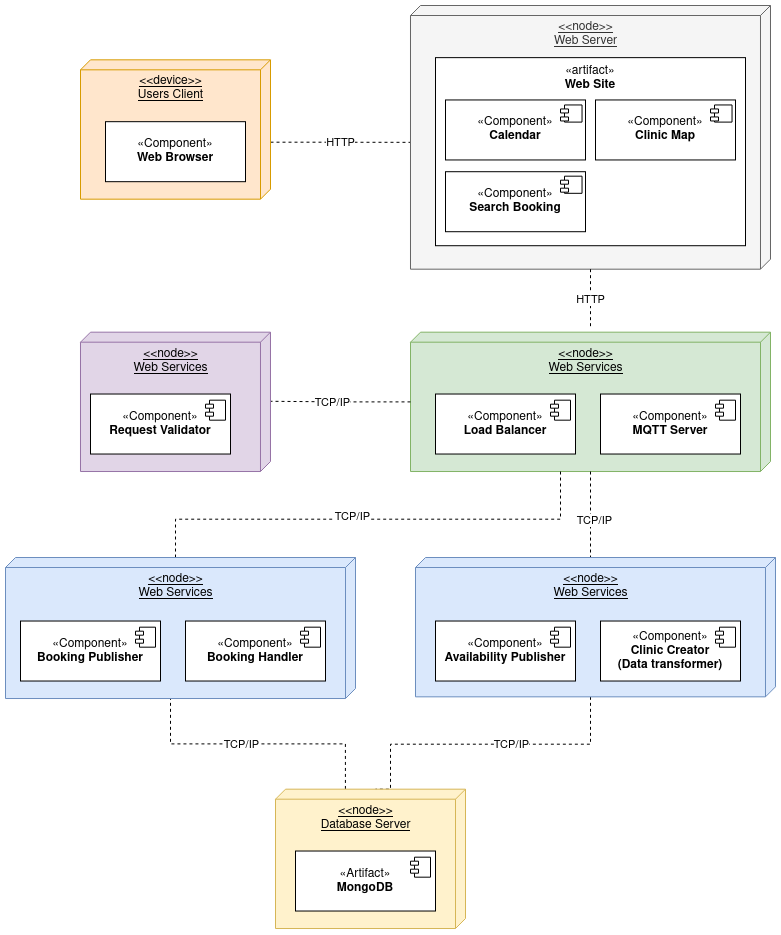

The diagram above was exported from draw.io. Its source (the exported page's mxGraphModel, read from the mxfile embedded in the PNG):
<mxGraphModel dx="5018" dy="1123" grid="1" gridSize="10" guides="1" tooltips="1" connect="1" arrows="1" fold="1" page="1" pageScale="1" pageWidth="850" pageHeight="1100" math="0" shadow="0">
  <root>
    <mxCell id="6CizeFvckd-ekuXg-YFC-0" />
    <mxCell id="6CizeFvckd-ekuXg-YFC-1" parent="6CizeFvckd-ekuXg-YFC-0" />
    <mxCell id="6CizeFvckd-ekuXg-YFC-10" value="" style="group;align=center;" parent="6CizeFvckd-ekuXg-YFC-1" connectable="0" vertex="1">
      <mxGeometry x="-3030" y="50" width="440" height="385" as="geometry" />
    </mxCell>
    <mxCell id="6CizeFvckd-ekuXg-YFC-11" value="&lt;p style=&quot;margin:0px;margin-top:6px;text-align:center;&quot;&gt;&lt;span style=&quot;color: rgb(0, 0, 0);&quot;&gt;«node»&lt;/span&gt;&lt;br style=&quot;color: rgb(0, 0, 0);&quot;&gt;&lt;font color=&quot;#000000&quot;&gt;&lt;b&gt;Web Server&lt;br&gt;&lt;/b&gt;&lt;/font&gt;&lt;/p&gt;&lt;hr&gt;&lt;p style=&quot;margin:0px;margin-left:8px;&quot;&gt;&lt;br&gt;&lt;br&gt;&lt;/p&gt;" style="align=center;overflow=fill;html=1;dropTarget=0;container=0;fillColor=#f5f5f5;strokeColor=#666666;fontColor=#333333;" parent="6CizeFvckd-ekuXg-YFC-10" vertex="1">
      <mxGeometry width="440" height="330" as="geometry" />
    </mxCell>
    <mxCell id="bbja_KwRrfvHS-TWsSLj-20" value="«artifact»&lt;br&gt;&lt;b&gt;Web Site&lt;br&gt;&lt;/b&gt;" style="html=1;dropTarget=0;whiteSpace=wrap;container=0;verticalAlign=top;" parent="6CizeFvckd-ekuXg-YFC-10" vertex="1">
      <mxGeometry x="40" y="65.65" width="350" height="240.5" as="geometry" />
    </mxCell>
    <mxCell id="6CizeFvckd-ekuXg-YFC-14" value="«Component»&lt;br&gt;&lt;b&gt;Clinics Map&lt;/b&gt;" style="html=1;dropTarget=0;whiteSpace=wrap;container=0;" parent="6CizeFvckd-ekuXg-YFC-10" vertex="1">
      <mxGeometry x="219.25" y="115.65" width="140" height="70" as="geometry" />
    </mxCell>
    <mxCell id="6CizeFvckd-ekuXg-YFC-15" value="" style="shape=module;jettyWidth=8;jettyHeight=4;container=0;" parent="6CizeFvckd-ekuXg-YFC-10" vertex="1">
      <mxGeometry x="330.17307692307713" y="122.65" width="21.538461538461537" height="20" as="geometry">
        <mxPoint x="-27" y="7" as="offset" />
      </mxGeometry>
    </mxCell>
    <mxCell id="6CizeFvckd-ekuXg-YFC-16" value="«Component»&lt;br&gt;&lt;b&gt;Calendar&lt;br&gt;&lt;/b&gt;" style="html=1;dropTarget=0;whiteSpace=wrap;container=0;" parent="6CizeFvckd-ekuXg-YFC-10" vertex="1">
      <mxGeometry x="50" y="115.65" width="140" height="70" as="geometry" />
    </mxCell>
    <mxCell id="6CizeFvckd-ekuXg-YFC-17" value="" style="shape=module;jettyWidth=8;jettyHeight=4;container=0;" parent="6CizeFvckd-ekuXg-YFC-10" vertex="1">
      <mxGeometry x="160.92307692307713" y="122.65" width="21.538461538461537" height="20" as="geometry">
        <mxPoint x="-27" y="7" as="offset" />
      </mxGeometry>
    </mxCell>
    <mxCell id="6CizeFvckd-ekuXg-YFC-18" value="«Component»&lt;br&gt;&lt;b&gt;Search booking&lt;br&gt;&lt;/b&gt;" style="html=1;dropTarget=0;whiteSpace=wrap;container=0;" parent="6CizeFvckd-ekuXg-YFC-10" vertex="1">
      <mxGeometry x="50" y="220" width="140" height="70" as="geometry" />
    </mxCell>
    <mxCell id="6CizeFvckd-ekuXg-YFC-19" value="" style="shape=component;jettyWidth=8;jettyHeight=4;container=0;" parent="6CizeFvckd-ekuXg-YFC-10" vertex="1">
      <mxGeometry x="161" y="232.65" width="20" height="20" as="geometry">
        <mxPoint x="-24" y="4" as="offset" />
      </mxGeometry>
    </mxCell>
    <mxCell id="6CizeFvckd-ekuXg-YFC-38" value="" style="group" parent="6CizeFvckd-ekuXg-YFC-1" connectable="0" vertex="1">
      <mxGeometry x="-2900" y="680" width="320" height="169" as="geometry" />
    </mxCell>
    <mxCell id="6CizeFvckd-ekuXg-YFC-39" value="" style="group;fillColor=#ffff88;strokeColor=#36393d;container=0;" parent="6CizeFvckd-ekuXg-YFC-38" connectable="0" vertex="1">
      <mxGeometry width="320" height="160" as="geometry" />
    </mxCell>
    <mxCell id="6CizeFvckd-ekuXg-YFC-40" value="&lt;p style=&quot;margin:0px;margin-top:6px;text-align:center;&quot;&gt;&lt;span style=&quot;color: rgb(0, 0, 0);&quot;&gt;«node»&lt;/span&gt;&lt;br style=&quot;color: rgb(0, 0, 0);&quot;&gt;&lt;font color=&quot;#000000&quot;&gt;&lt;b&gt;Web Services&lt;br&gt;&lt;/b&gt;&lt;/font&gt;&lt;/p&gt;&lt;hr&gt;&lt;p style=&quot;margin:0px;margin-left:8px;&quot;&gt;&lt;br&gt;&lt;/p&gt;" style="align=left;overflow=fill;html=1;dropTarget=0;container=0;fillColor=#fff2cc;strokeColor=#d6b656;" parent="6CizeFvckd-ekuXg-YFC-38" vertex="1">
      <mxGeometry width="320" height="160" as="geometry" />
    </mxCell>
    <mxCell id="6CizeFvckd-ekuXg-YFC-42" value="«component»&lt;br&gt;&lt;b&gt;Availability Publisher&lt;/b&gt;" style="html=1;dropTarget=0;whiteSpace=wrap;container=0;" parent="6CizeFvckd-ekuXg-YFC-38" vertex="1">
      <mxGeometry x="20" y="67" width="130" height="70" as="geometry" />
    </mxCell>
    <mxCell id="6CizeFvckd-ekuXg-YFC-43" value="" style="shape=module;jettyWidth=8;jettyHeight=4;container=0;" parent="6CizeFvckd-ekuXg-YFC-38" vertex="1">
      <mxGeometry x="123" y="74" width="20" height="20" as="geometry">
        <mxPoint x="-27" y="7" as="offset" />
      </mxGeometry>
    </mxCell>
    <mxCell id="6CizeFvckd-ekuXg-YFC-46" value="«component»&lt;br&gt;&lt;b&gt;Clinic Creator&lt;br&gt;(Data Transformer)&lt;/b&gt;" style="html=1;dropTarget=0;whiteSpace=wrap;container=0;" parent="6CizeFvckd-ekuXg-YFC-38" vertex="1">
      <mxGeometry x="170" y="67" width="130" height="70" as="geometry" />
    </mxCell>
    <mxCell id="6CizeFvckd-ekuXg-YFC-47" value="" style="shape=module;jettyWidth=8;jettyHeight=4;container=0;" parent="6CizeFvckd-ekuXg-YFC-38" vertex="1">
      <mxGeometry x="273" y="74" width="20" height="20" as="geometry">
        <mxPoint x="-27" y="7" as="offset" />
      </mxGeometry>
    </mxCell>
    <mxCell id="WgcJNCM08FCDSJm1H_7E-3" value="" style="group;" parent="6CizeFvckd-ekuXg-YFC-1" connectable="0" vertex="1">
      <mxGeometry x="-3380" y="140" width="190" height="169" as="geometry" />
    </mxCell>
    <mxCell id="WgcJNCM08FCDSJm1H_7E-4" value="&lt;p style=&quot;margin:0px;margin-top:6px;text-align:center;&quot;&gt;&lt;span style=&quot;color: rgb(0, 0, 0);&quot;&gt;«device»&lt;/span&gt;&lt;br style=&quot;color: rgb(0, 0, 0);&quot;&gt;&lt;font color=&quot;#000000&quot;&gt;&lt;b&gt;Users Client&lt;br&gt;&lt;/b&gt;&lt;/font&gt;&lt;/p&gt;&lt;hr&gt;&lt;p style=&quot;margin:0px;margin-left:8px;&quot;&gt;&lt;br&gt;&lt;/p&gt;" style="align=left;overflow=fill;html=1;dropTarget=0;container=0;fillColor=#e1d5e7;strokeColor=#9673a6;" parent="WgcJNCM08FCDSJm1H_7E-3" vertex="1">
      <mxGeometry width="190" height="160" as="geometry" />
    </mxCell>
    <mxCell id="WgcJNCM08FCDSJm1H_7E-8" value="«component»&lt;br&gt;&lt;b&gt;Web Browser&lt;br&gt;&lt;/b&gt;" style="html=1;dropTarget=0;whiteSpace=wrap;container=0;" parent="WgcJNCM08FCDSJm1H_7E-3" vertex="1">
      <mxGeometry x="30" y="60" width="130" height="70" as="geometry" />
    </mxCell>
    <mxCell id="bbja_KwRrfvHS-TWsSLj-23" style="edgeStyle=orthogonalEdgeStyle;rounded=0;orthogonalLoop=1;jettySize=auto;html=1;entryX=0;entryY=0.521;entryDx=0;entryDy=0;entryPerimeter=0;dashed=1;endArrow=none;endFill=0;exitX=1;exitY=0.5;exitDx=0;exitDy=0;" parent="6CizeFvckd-ekuXg-YFC-1" source="WgcJNCM08FCDSJm1H_7E-4" target="6CizeFvckd-ekuXg-YFC-11" edge="1">
      <mxGeometry relative="1" as="geometry">
        <Array as="points">
          <mxPoint x="-3190" y="220" />
          <mxPoint x="-3030" y="220" />
        </Array>
      </mxGeometry>
    </mxCell>
    <mxCell id="HoMZ6s7bWofVHzfLjV0T-17" value="HTTP" style="edgeLabel;html=1;align=center;verticalAlign=middle;resizable=0;points=[];" parent="bbja_KwRrfvHS-TWsSLj-23" connectable="0" vertex="1">
      <mxGeometry x="0.1657" y="2" relative="1" as="geometry">
        <mxPoint as="offset" />
      </mxGeometry>
    </mxCell>
    <mxCell id="hqtTqn0HLKsa-e5yccs2-10" style="edgeStyle=orthogonalEdgeStyle;rounded=0;orthogonalLoop=1;jettySize=auto;html=1;dashed=1;endArrow=none;endFill=0;entryX=0.5;entryY=0;entryDx=0;entryDy=0;" parent="6CizeFvckd-ekuXg-YFC-1" target="HoMZ6s7bWofVHzfLjV0T-1" edge="1">
      <mxGeometry relative="1" as="geometry">
        <mxPoint x="-2750" y="390" as="sourcePoint" />
        <mxPoint x="-2498.85" y="214.4749999999999" as="targetPoint" />
        <Array as="points">
          <mxPoint x="-2750" y="380" />
        </Array>
      </mxGeometry>
    </mxCell>
    <mxCell id="HoMZ6s7bWofVHzfLjV0T-18" value="HTTP" style="edgeLabel;html=1;align=center;verticalAlign=middle;resizable=0;points=[];" parent="hqtTqn0HLKsa-e5yccs2-10" connectable="0" vertex="1">
      <mxGeometry x="-0.15" y="-1" relative="1" as="geometry">
        <mxPoint x="-26" y="3" as="offset" />
      </mxGeometry>
    </mxCell>
    <mxCell id="HoMZ6s7bWofVHzfLjV0T-0" value="" style="group;" parent="6CizeFvckd-ekuXg-YFC-1" connectable="0" vertex="1">
      <mxGeometry x="-2910" y="440" width="320" height="169" as="geometry" />
    </mxCell>
    <mxCell id="HoMZ6s7bWofVHzfLjV0T-1" value="&lt;p style=&quot;margin:0px;margin-top:6px;text-align:center;&quot;&gt;&lt;span style=&quot;color: rgb(0, 0, 0);&quot;&gt;«node»&lt;/span&gt;&lt;/p&gt;&lt;p style=&quot;margin:0px;margin-top:6px;text-align:center;&quot;&gt;&lt;b&gt;Web Services&lt;/b&gt;&lt;br style=&quot;color: rgb(0, 0, 0);&quot;&gt;&lt;/p&gt;&lt;hr&gt;&lt;p style=&quot;margin:0px;margin-left:8px;&quot;&gt;&lt;br&gt;&lt;/p&gt;" style="align=left;overflow=fill;html=1;dropTarget=0;container=0;fillColor=#e1d5e7;strokeColor=#9673a6;" parent="HoMZ6s7bWofVHzfLjV0T-0" vertex="1">
      <mxGeometry width="320" height="160" as="geometry" />
    </mxCell>
    <mxCell id="HoMZ6s7bWofVHzfLjV0T-2" value="«component»&lt;br&gt;&lt;b&gt;MQTT Server&lt;br&gt;&lt;/b&gt;" style="html=1;dropTarget=0;whiteSpace=wrap;container=0;" parent="HoMZ6s7bWofVHzfLjV0T-0" vertex="1">
      <mxGeometry x="170" y="64" width="130" height="70" as="geometry" />
    </mxCell>
    <mxCell id="HoMZ6s7bWofVHzfLjV0T-3" value="" style="shape=module;jettyWidth=8;jettyHeight=4;container=0;" parent="HoMZ6s7bWofVHzfLjV0T-0" vertex="1">
      <mxGeometry x="273" y="71" width="20" height="20" as="geometry">
        <mxPoint x="-27" y="7" as="offset" />
      </mxGeometry>
    </mxCell>
    <mxCell id="6CizeFvckd-ekuXg-YFC-97" value="«component»&lt;br&gt;&lt;b&gt;Load Balancer&lt;/b&gt;" style="html=1;dropTarget=0;whiteSpace=wrap;container=0;" parent="HoMZ6s7bWofVHzfLjV0T-0" vertex="1">
      <mxGeometry x="20" y="65" width="130" height="70" as="geometry" />
    </mxCell>
    <mxCell id="6CizeFvckd-ekuXg-YFC-98" value="" style="shape=component;jettyWidth=8;jettyHeight=4;container=0;" parent="HoMZ6s7bWofVHzfLjV0T-0" vertex="1">
      <mxGeometry x="120" y="71" width="20" height="20" as="geometry">
        <mxPoint x="-24" y="4" as="offset" />
      </mxGeometry>
    </mxCell>
    <mxCell id="HoMZ6s7bWofVHzfLjV0T-6" style="edgeStyle=orthogonalEdgeStyle;rounded=0;orthogonalLoop=1;jettySize=auto;html=1;entryX=0;entryY=0.5;entryDx=0;entryDy=0;dashed=1;endArrow=none;endFill=0;" parent="6CizeFvckd-ekuXg-YFC-1" source="6CizeFvckd-ekuXg-YFC-91" target="HoMZ6s7bWofVHzfLjV0T-1" edge="1">
      <mxGeometry relative="1" as="geometry" />
    </mxCell>
    <mxCell id="HoMZ6s7bWofVHzfLjV0T-19" value="TCP/IP" style="edgeLabel;html=1;align=center;verticalAlign=middle;resizable=0;points=[];" parent="HoMZ6s7bWofVHzfLjV0T-6" connectable="0" vertex="1">
      <mxGeometry x="0.0952" y="-2" relative="1" as="geometry">
        <mxPoint x="-15" y="-11" as="offset" />
      </mxGeometry>
    </mxCell>
    <mxCell id="HoMZ6s7bWofVHzfLjV0T-11" style="edgeStyle=orthogonalEdgeStyle;rounded=0;orthogonalLoop=1;jettySize=auto;html=1;dashed=1;endArrow=none;endFill=0;" parent="6CizeFvckd-ekuXg-YFC-1" edge="1">
      <mxGeometry relative="1" as="geometry">
        <mxPoint x="-2780" y="605" as="targetPoint" />
        <Array as="points">
          <mxPoint x="-3195" y="630" />
          <mxPoint x="-2780" y="630" />
        </Array>
      </mxGeometry>
    </mxCell>
    <mxCell id="HoMZ6s7bWofVHzfLjV0T-20" value="TCP/IP" style="edgeLabel;html=1;align=center;verticalAlign=middle;resizable=0;points=[];" parent="HoMZ6s7bWofVHzfLjV0T-11" connectable="0" vertex="1">
      <mxGeometry x="0.1764" y="1" relative="1" as="geometry">
        <mxPoint x="-36" y="-9" as="offset" />
      </mxGeometry>
    </mxCell>
    <mxCell id="HoMZ6s7bWofVHzfLjV0T-12" style="edgeStyle=orthogonalEdgeStyle;rounded=0;orthogonalLoop=1;jettySize=auto;html=1;dashed=1;endArrow=none;endFill=0;" parent="6CizeFvckd-ekuXg-YFC-1" source="6CizeFvckd-ekuXg-YFC-40" edge="1">
      <mxGeometry relative="1" as="geometry">
        <mxPoint x="-2750" y="605" as="targetPoint" />
        <Array as="points">
          <mxPoint x="-2750" y="595" />
        </Array>
      </mxGeometry>
    </mxCell>
    <mxCell id="HoMZ6s7bWofVHzfLjV0T-21" value="TCP/IP" style="edgeLabel;html=1;align=center;verticalAlign=middle;resizable=0;points=[];" parent="HoMZ6s7bWofVHzfLjV0T-12" connectable="0" vertex="1">
      <mxGeometry x="-0.2146" relative="1" as="geometry">
        <mxPoint x="20" as="offset" />
      </mxGeometry>
    </mxCell>
    <mxCell id="HoMZ6s7bWofVHzfLjV0T-13" style="edgeStyle=orthogonalEdgeStyle;rounded=0;orthogonalLoop=1;jettySize=auto;html=1;dashed=1;endArrow=none;endFill=0;" parent="6CizeFvckd-ekuXg-YFC-1" edge="1">
      <mxGeometry relative="1" as="geometry">
        <mxPoint x="-3030" y="950" as="targetPoint" />
        <Array as="points">
          <mxPoint x="-3195" y="890" />
          <mxPoint x="-3030" y="890" />
        </Array>
      </mxGeometry>
    </mxCell>
    <mxCell id="HoMZ6s7bWofVHzfLjV0T-22" value="TCP/IP" style="edgeLabel;html=1;align=center;verticalAlign=middle;resizable=0;points=[];" parent="HoMZ6s7bWofVHzfLjV0T-13" connectable="0" vertex="1">
      <mxGeometry x="0.264" y="4" relative="1" as="geometry">
        <mxPoint x="-9" y="-6" as="offset" />
      </mxGeometry>
    </mxCell>
    <mxCell id="HoMZ6s7bWofVHzfLjV0T-14" value="TCP/IP" style="edgeStyle=orthogonalEdgeStyle;rounded=0;orthogonalLoop=1;jettySize=auto;html=1;dashed=1;endArrow=none;endFill=0;" parent="6CizeFvckd-ekuXg-YFC-1" source="6CizeFvckd-ekuXg-YFC-40" edge="1">
      <mxGeometry x="-0.0152" y="-10" relative="1" as="geometry">
        <mxPoint x="-2955" y="950" as="targetPoint" />
        <Array as="points">
          <mxPoint x="-2740" y="890" />
          <mxPoint x="-2955" y="890" />
        </Array>
        <mxPoint as="offset" />
      </mxGeometry>
    </mxCell>
    <mxCell id="HoMZ6s7bWofVHzfLjV0T-16" value="" style="group;fillColor=#ffe6cc;strokeColor=#d79b00;" parent="6CizeFvckd-ekuXg-YFC-1" connectable="0" vertex="1">
      <mxGeometry x="-3290" y="440" width="170" height="160" as="geometry" />
    </mxCell>
    <mxCell id="6CizeFvckd-ekuXg-YFC-91" value="&lt;p style=&quot;margin:0px;margin-top:6px;text-align:center;&quot;&gt;&lt;span style=&quot;color: rgb(0, 0, 0);&quot;&gt;«node»&lt;/span&gt;&lt;br style=&quot;color: rgb(0, 0, 0);&quot;&gt;&lt;font color=&quot;#000000&quot;&gt;&lt;b&gt;Web Services&lt;br&gt;&lt;/b&gt;&lt;/font&gt;&lt;/p&gt;&lt;hr&gt;&lt;p style=&quot;margin:0px;margin-left:8px;&quot;&gt;&lt;br&gt;&lt;/p&gt;" style="align=left;overflow=fill;html=1;dropTarget=0;container=0;fillColor=#e1d5e7;strokeColor=#9673a6;" parent="HoMZ6s7bWofVHzfLjV0T-16" vertex="1">
      <mxGeometry width="170" height="160" as="geometry" />
    </mxCell>
    <mxCell id="6CizeFvckd-ekuXg-YFC-95" value="«component»&lt;br&gt;&lt;b&gt;Request Validator&lt;/b&gt;" style="html=1;dropTarget=0;whiteSpace=wrap;container=0;" parent="HoMZ6s7bWofVHzfLjV0T-16" vertex="1">
      <mxGeometry x="20" y="64" width="130" height="70" as="geometry" />
    </mxCell>
    <mxCell id="6CizeFvckd-ekuXg-YFC-96" value="" style="shape=module;jettyWidth=8;jettyHeight=4;container=0;" parent="HoMZ6s7bWofVHzfLjV0T-16" vertex="1">
      <mxGeometry x="123" y="71" width="20" height="20" as="geometry">
        <mxPoint x="-27" y="7" as="offset" />
      </mxGeometry>
    </mxCell>
    <mxCell id="gXBMhmEyOW5ls08DXEl_-7" value="" style="group" parent="6CizeFvckd-ekuXg-YFC-1" connectable="0" vertex="1">
      <mxGeometry x="-3120" y="920" width="240" height="160" as="geometry" />
    </mxCell>
    <mxCell id="gXBMhmEyOW5ls08DXEl_-1" value="&lt;p style=&quot;margin:0px;margin-top:6px;text-align:center;&quot;&gt;&lt;span style=&quot;color: rgb(0, 0, 0);&quot;&gt;«node»&lt;/span&gt;&lt;/p&gt;&lt;p style=&quot;margin:0px;margin-top:6px;text-align:center;&quot;&gt;&lt;b&gt;Database Server&lt;/b&gt;&lt;br style=&quot;color: rgb(0, 0, 0);&quot;&gt;&lt;/p&gt;&lt;hr&gt;&lt;p style=&quot;margin:0px;margin-left:8px;&quot;&gt;&lt;br&gt;&lt;/p&gt;" style="align=left;overflow=fill;html=1;dropTarget=0;container=0;fillColor=#d5e8d4;strokeColor=#82b366;movable=1;resizable=1;rotatable=1;deletable=1;editable=1;connectable=1;" parent="gXBMhmEyOW5ls08DXEl_-7" vertex="1">
      <mxGeometry width="240" height="160" as="geometry" />
    </mxCell>
    <mxCell id="gXBMhmEyOW5ls08DXEl_-2" value="&lt;div&gt;«artifact»&lt;/div&gt;&lt;div&gt;&lt;b&gt;MongoDB&lt;/b&gt;&lt;br&gt;&lt;/div&gt;" style="html=1;dropTarget=0;whiteSpace=wrap;container=0;fillColor=#FFFFFF;strokeColor=#82b366;" parent="gXBMhmEyOW5ls08DXEl_-7" vertex="1">
      <mxGeometry x="20" y="55" width="198.5" height="100" as="geometry" />
    </mxCell>
    <mxCell id="gXBMhmEyOW5ls08DXEl_-3" value="" style="shape=component;jettyWidth=8;jettyHeight=4;container=0;" parent="gXBMhmEyOW5ls08DXEl_-7" vertex="1">
      <mxGeometry x="180" y="70" width="20" height="20" as="geometry">
        <mxPoint x="-24" y="4" as="offset" />
      </mxGeometry>
    </mxCell>
    <mxCell id="oiz5uKcBBCbUNvLLMRFb-6" value="" style="group" parent="6CizeFvckd-ekuXg-YFC-1" connectable="0" vertex="1">
      <mxGeometry x="-3370" y="680" width="350" height="160" as="geometry" />
    </mxCell>
    <mxCell id="oiz5uKcBBCbUNvLLMRFb-5" value="" style="shape=module;jettyWidth=8;jettyHeight=4;container=0;" parent="oiz5uKcBBCbUNvLLMRFb-6" vertex="1">
      <mxGeometry x="130.00374999999985" y="71" width="21.875" height="20" as="geometry">
        <mxPoint x="-27" y="7" as="offset" />
      </mxGeometry>
    </mxCell>
  </root>
</mxGraphModel>